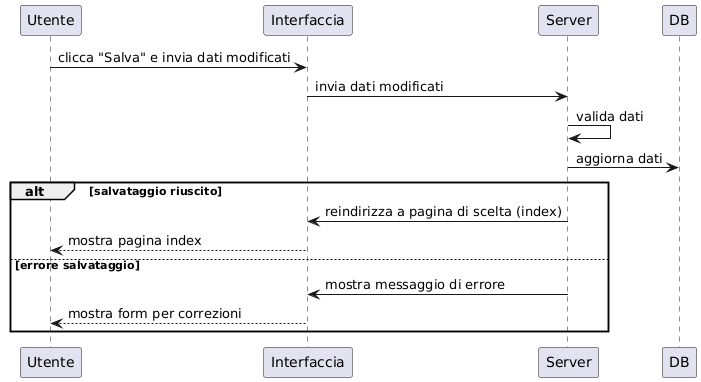

The diagram above was rendered by PlantUML. Its source (embedded in the PNG):
@startuml
participant Utente
participant Interfaccia as UI
participant Server
participant DB

Utente -> UI : clicca "Salva" e invia dati modificati
UI -> Server : invia dati modificati
Server -> Server : valida dati
Server -> DB : aggiorna dati

alt salvataggio riuscito
    Server -> UI : reindirizza a pagina di scelta (index)
    UI --> Utente : mostra pagina index
else errore salvataggio
    Server -> UI : mostra messaggio di errore
    UI --> Utente : mostra form per correzioni
end
@enduml